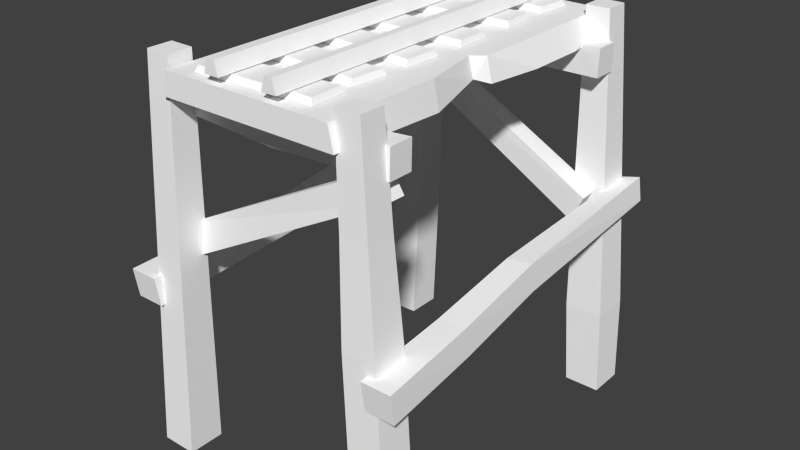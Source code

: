# Source: rail_stand_straight.blend  (saved by Blender 2.72.0; exported with 4.5.12 LTS)
import bpy
from mathutils import Matrix  # noqa: F401  (used for matrix-valued properties, if any)

bpy.ops.wm.read_factory_settings(use_empty=True)
scene = bpy.context.scene
scene.name = 'Scene'

# ---- collections
col_collection_1 = bpy.data.collections.new('Collection 1'); scene.collection.children.link(col_collection_1)

# ---- materials (node trees are filled in below, after node groups)
mat_rail_set = bpy.data.materials.new('rail_set')
mat_rail_set.alpha_threshold = 0.0
mat_rail_set.use_transparent_shadow = False
mat_rail_set.diffuse_color = (1.0, 1.0, 1.0, 1.0)
mat_rail_set.specular_color = (0.0, 0.0, 0.0)
mat_rail_set.roughness = 0.5

# ---- material node trees

# ---- world
world_world = bpy.data.worlds.new('World'); scene.world = world_world
world_world.color = (0.05088, 0.05088, 0.05088)
world_world.use_sun_shadow = False
world_world.sun_shadow_jitter_overblur = 0.0
world_world.cycles.sampling_method = 'MANUAL'
world_world.cycles.sample_map_resolution = 256

# ---- meshes
me_untitled = bpy.data.meshes.new('Untitled')
me_untitled.from_pydata([(31.25, 18.61, -2.384e-05), (35.42, 18.61, -2.384e-05), (37.5, 11.39, -2.384e-05), (29.17, 11.39, -2.384e-05), (31.25, 18.61, 200.0), (35.42, 18.61, 200.0), (37.5, 11.39, 200.0), (29.17, 11.39, 200.0), (64.58, 18.61, -2.384e-05), (68.75, 18.61, -2.384e-05), (70.83, 11.39, -2.384e-05), (62.5, 11.39, -2.384e-05), (64.58, 18.61, 200.0), (68.75, 18.61, 200.0), (70.83, 11.39, 200.0), (62.5, 11.39, 200.0), (113.9, -80.03, 29.09), (105.1, -93.77, 27.31), (104.4, -91.83, 15.57), (113.3, -78.06, 17.41), (-5.914, -16.82, 27.37), (-5.825, -16.66, 17.31), (-13.17, -28.1, 17.09), (-13.26, -28.26, 27.1), (-25.78, -201.7, 20.31), (-6.001, -201.7, 20.33), (-25.78, -201.7, 0.2086), (-6.001, -201.7, 0.1918), (-11.59, 12.97, 17.06), (1.792, 12.88, 17.05), (-11.59, 12.97, 3.457), (1.792, 12.88, 3.473), (-15.12, -3.041, 29.61), (-15.14, -3.036, 16.28), (-14.81, -18.18, 16.26), (-14.79, -18.18, 29.63), (50.0, -6.48, 15.05), (50.0, -6.461, 25.34), (125.8, -201.7, 20.31), (125.8, -201.7, 0.2086), (106.0, -201.7, 0.1918), (106.0, -201.7, 20.33), (111.6, 12.97, 17.06), (98.21, 12.88, 17.05), (98.21, 12.88, 3.473), (111.6, 12.97, 3.457), (115.1, -3.041, 29.61), (115.1, -3.036, 16.28), (114.8, -18.18, 16.26), (114.8, -18.18, 29.63), (50.0, -20.67, 25.27), (50.0, -20.65, 15.12), (-25.78, -201.7, 181.0), (-6.001, -201.7, 181.0), (-25.78, -201.7, 201.1), (-6.001, -201.7, 201.1), (-11.59, 12.97, 184.2), (1.792, 12.88, 184.2), (-11.59, 12.97, 197.8), (1.792, 12.88, 197.8), (125.8, -201.7, 181.0), (125.8, -201.7, 201.1), (106.0, -201.7, 201.1), (106.0, -201.7, 181.0), (111.6, 12.97, 184.2), (98.21, 12.88, 184.2), (98.21, 12.88, 197.8), (111.6, 12.97, 197.8), (-5.575, -98.35, 172.6), (-12.57, -83.47, 172.0), (-12.33, -82.86, 183.9), (-5.316, -97.76, 184.5), (110.8, -30.0, 171.6), (110.9, -30.16, 181.7), (105.2, -17.86, 181.9), (105.1, -17.7, 171.9), (-31.19, -117.4, -0.6602), (-31.2, -101.1, -3.18), (-15.01, -101.1, -3.212), (-14.99, -117.4, -0.6846), (-27.74, -92.41, 205.6), (-18.39, -93.67, 202.2), (-16.87, -80.14, 201.5), (-26.21, -78.95, 204.9), (116.6, -117.4, -0.6626), (116.5, -101.1, -3.184), (132.7, -101.1, -3.208), (132.7, -117.4, -0.6821), (118.1, -92.44, 205.6), (127.5, -93.64, 202.2), (127.5, -80.1, 201.5), (118.2, -78.97, 204.8), (-2.825, -153.4, 180.2), (-24.0, -153.3, 180.3), (-2.825, -153.4, 201.8), (-24.0, -153.3, 201.8), (101.3, -94.44, 181.8), (119.5, -94.35, 181.8), (101.3, -94.44, 200.3), (119.5, -94.35, 200.3), (115.0, -40.69, 183.5), (100.3, -40.77, 183.5), (100.3, -40.77, 198.5), (115.0, -40.69, 198.5), (-1.142, -94.44, 19.67), (-19.65, -94.34, 19.67), (-1.142, -94.44, 0.854), (-19.65, -94.34, 0.8544), (-15.25, -40.69, 17.99), (-0.04272, -40.77, 17.98), (-0.04272, -40.77, 2.537), (-15.25, -40.69, 2.53), (131.4, -111.2, 100.8), (118.7, -112.9, 102.5), (128.8, -96.55, 99.14), (116.1, -98.21, 100.8), (-16.69, -101.3, 100.8), (-29.46, -100.6, 102.5), (-15.94, -86.36, 99.14), (-28.7, -85.77, 100.8), (-15.84, -110.7, 50.04), (-15.47, -95.11, 47.96), (-29.95, -94.82, 48.83), (-30.33, -110.4, 50.9), (-15.12, -3.041, 171.7), (-15.14, -3.036, 185.0), (-14.81, -18.18, 185.0), (-14.79, -18.18, 171.6), (50.0, -6.48, 186.2), (50.0, -6.461, 175.9), (115.1, -3.041, 171.7), (115.1, -3.036, 185.0), (114.8, -18.18, 185.0), (114.8, -18.18, 171.6), (50.0, -20.67, 176.0), (50.0, -20.65, 186.2), (17.49, 7.585, 191.3), (83.85, 7.585, 195.1), (18.64, 7.585, 170.4), (85.0, 7.585, 174.2), (18.75, 10.79, 189.5), (82.78, 10.79, 193.2), (19.7, 10.79, 172.3), (83.73, 10.79, 175.9), (19.11, 7.585, 161.5), (85.31, 7.585, 155.5), (17.19, 7.585, 140.7), (83.38, 7.585, 134.7), (20.1, 10.79, 159.6), (83.98, 10.79, 153.8), (18.52, 10.79, 142.4), (82.39, 10.79, 136.6), (17.82, 7.585, 123.9), (84.2, 7.585, 120.5), (16.73, 7.585, 103.0), (83.11, 7.585, 99.6), (18.89, 10.79, 122.0), (82.94, 10.79, 118.7), (17.99, 10.79, 104.7), (82.04, 10.79, 101.5), (17.6, 7.585, 87.95), (84.0, 7.585, 90.86), (18.48, 7.585, 67.05), (84.89, 7.585, 69.96), (18.84, 10.79, 86.17), (82.92, 10.79, 88.98), (19.57, 10.79, 68.93), (83.65, 10.79, 71.75), (18.78, 7.585, 54.59), (85.0, 7.585, 60.34), (20.56, 7.585, 33.75), (86.78, 7.585, 39.5), (20.1, 10.79, 52.86), (83.99, 10.79, 58.42), (21.56, 10.79, 35.68), (85.46, 10.79, 41.23), (18.4, 7.585, 28.61), (84.83, 7.585, 26.38), (17.67, 7.585, 7.71), (84.1, 7.585, 5.481), (19.5, 10.79, 26.74), (83.6, 10.79, 24.59), (18.9, 10.79, 9.501), (83.0, 10.79, 7.353), (-0.6838, -5.124, 200.0), (-0.6838, -5.124, 0.0), (2.158, 7.359, 200.0), (2.158, 7.359, 0.0), (96.47, 7.359, 200.0), (96.47, 7.359, -9.537e-05), (99.32, -5.124, 200.0), (99.32, -5.124, -9.537e-05), (2.158, 7.359, 103.0), (-0.6838, -5.124, 103.0), (99.32, -5.124, 100.0), (96.47, 7.359, 100.0), (-0.6838, -7.429, 65.2), (105.6, -5.124, 65.2), (2.158, 7.359, 65.2), (96.47, 7.359, 65.2), (8.64, 7.359, 97.94), (5.225, -2.781, 97.13), (2.158, 7.359, 132.7), (96.47, 7.359, 131.2), (-5.086, -5.017, 132.4), (107.1, -5.124, 131.2), (2.158, 7.359, 166.3), (96.47, 7.359, 165.6), (-5.086, -5.017, 166.0), (107.1, -5.124, 165.6)], [], [(4, 0, 3), (3, 7, 4), (0, 4, 5), (5, 1, 0), (6, 2, 1), (1, 5, 6), (2, 6, 7), (7, 3, 2), (3, 0, 1), (1, 2, 3), (7, 6, 5), (5, 4, 7), (12, 8, 11), (11, 15, 12), (8, 12, 13), (13, 9, 8), (14, 10, 9), (9, 13, 14), (10, 14, 15), (15, 11, 10), (11, 8, 9), (9, 10, 11), (15, 14, 13), (13, 12, 15), (18, 19, 16), (16, 17, 18), (22, 23, 20), (20, 21, 22), (21, 20, 16), (16, 19, 21), (22, 21, 19), (19, 18, 22), (23, 22, 18), (18, 17, 23), (20, 23, 17), (17, 16, 20), (27, 25, 24), (24, 26, 27), (31, 30, 28), (28, 29, 31), (105, 24, 25), (25, 104, 105), (104, 25, 27), (27, 106, 104), (107, 106, 27), (27, 26, 107), (107, 26, 24), (24, 105, 107), (34, 35, 32), (32, 33, 34), (50, 37, 32), (32, 35, 50), (51, 50, 35), (35, 34, 51), (36, 51, 34), (34, 33, 36), (37, 36, 33), (33, 32, 37), (40, 39, 38), (38, 41, 40), (44, 43, 42), (42, 45, 44), (43, 41, 38), (38, 42, 43), (44, 40, 41), (41, 43, 44), (45, 39, 40), (40, 44, 45), (42, 38, 39), (39, 45, 42), (48, 47, 46), (46, 49, 48), (50, 49, 46), (46, 37, 50), (51, 48, 49), (49, 50, 51), (36, 47, 48), (48, 51, 36), (37, 46, 47), (47, 36, 37), (55, 54, 52), (52, 53, 55), (59, 57, 56), (56, 58, 59), (53, 52, 93), (93, 92, 53), (55, 53, 92), (92, 94, 55), (95, 54, 55), (55, 94, 95), (52, 54, 95), (95, 93, 52), (62, 63, 60), (60, 61, 62), (66, 67, 64), (64, 65, 66), (97, 60, 63), (63, 96, 97), (96, 63, 62), (62, 98, 96), (99, 98, 62), (62, 61, 99), (99, 61, 60), (60, 97, 99), (70, 69, 68), (68, 71, 70), (74, 73, 72), (72, 75, 74), (73, 71, 68), (68, 72, 73), (74, 70, 71), (71, 73, 74), (75, 69, 70), (70, 74, 75), (72, 68, 69), (69, 75, 72), (78, 79, 76), (76, 77, 78), (82, 83, 80), (80, 81, 82), (120, 123, 76), (76, 79, 120), (120, 79, 78), (78, 121, 120), (121, 78, 77), (77, 122, 121), (123, 122, 77), (77, 76, 123), (86, 87, 84), (84, 85, 86), (90, 91, 88), (88, 89, 90), (112, 113, 84), (84, 87, 112), (114, 112, 87), (87, 86, 114), (114, 86, 85), (85, 115, 114), (115, 85, 84), (84, 113, 115), (92, 93, 56), (56, 57, 92), (94, 92, 57), (57, 59, 94), (58, 95, 94), (94, 59, 58), (93, 95, 58), (58, 56, 93), (100, 97, 96), (96, 101, 100), (96, 98, 102), (102, 101, 96), (98, 99, 103), (103, 102, 98), (99, 97, 100), (100, 103, 99), (64, 100, 101), (101, 65, 64), (101, 102, 66), (66, 65, 101), (102, 103, 67), (67, 66, 102), (103, 100, 64), (64, 67, 103), (108, 105, 104), (104, 109, 108), (104, 106, 110), (110, 109, 104), (106, 107, 111), (111, 110, 106), (107, 105, 108), (108, 111, 107), (28, 108, 109), (109, 29, 28), (109, 110, 31), (31, 29, 109), (110, 111, 30), (30, 31, 110), (111, 108, 28), (28, 30, 111), (113, 112, 89), (89, 88, 113), (89, 112, 114), (114, 90, 89), (90, 114, 115), (115, 91, 90), (115, 113, 88), (88, 91, 115), (117, 116, 81), (81, 80, 117), (81, 116, 118), (118, 82, 81), (82, 118, 119), (119, 83, 82), (119, 117, 80), (80, 83, 119), (123, 120, 116), (116, 117, 123), (116, 120, 121), (121, 118, 116), (118, 121, 122), (122, 119, 118), (122, 123, 117), (117, 119, 122), (126, 125, 124), (124, 127, 126), (134, 127, 124), (124, 129, 134), (135, 126, 127), (127, 134, 135), (128, 125, 126), (126, 135, 128), (129, 124, 125), (125, 128, 129), (132, 133, 130), (130, 131, 132), (134, 129, 130), (130, 133, 134), (135, 134, 133), (133, 132, 135), (128, 135, 132), (132, 131, 128), (129, 128, 131), (131, 130, 129), (143, 142, 140), (140, 141, 143), (141, 140, 136), (136, 137, 141), (143, 141, 137), (137, 139, 143), (142, 143, 139), (139, 138, 142), (140, 142, 138), (138, 136, 140), (136, 138, 139), (139, 137, 136), (151, 150, 148), (148, 149, 151), (149, 148, 144), (144, 145, 149), (151, 149, 145), (145, 147, 151), (150, 151, 147), (147, 146, 150), (148, 150, 146), (146, 144, 148), (144, 146, 147), (147, 145, 144), (159, 158, 156), (156, 157, 159), (157, 156, 152), (152, 153, 157), (159, 157, 153), (153, 155, 159), (158, 159, 155), (155, 154, 158), (156, 158, 154), (154, 152, 156), (152, 154, 155), (155, 153, 152), (167, 166, 164), (164, 165, 167), (165, 164, 160), (160, 161, 165), (167, 165, 161), (161, 163, 167), (166, 167, 163), (163, 162, 166), (164, 166, 162), (162, 160, 164), (160, 162, 163), (163, 161, 160), (175, 174, 172), (172, 173, 175), (173, 172, 168), (168, 169, 173), (175, 173, 169), (169, 171, 175), (174, 175, 171), (171, 170, 174), (172, 174, 170), (170, 168, 172), (168, 170, 171), (171, 169, 168), (183, 182, 180), (180, 181, 183), (181, 180, 176), (176, 177, 181), (183, 181, 177), (177, 179, 183), (182, 183, 179), (179, 178, 182), (180, 182, 178), (178, 176, 180), (176, 178, 179), (179, 177, 176), (186, 206, 208), (208, 184, 186), (208, 209, 190), (190, 184, 208), (188, 207, 206), (206, 186, 188), (209, 207, 188), (188, 190, 209), (188, 186, 184), (184, 190, 188), (191, 185, 187), (187, 189, 191), (192, 200, 201), (201, 193, 192), (193, 201, 194), (197, 199, 195), (195, 194, 197), (187, 185, 196), (196, 198, 187), (185, 191, 197), (197, 196, 185), (189, 187, 198), (198, 199, 189), (191, 189, 199), (199, 197, 191), (192, 195, 199), (199, 200, 192), (200, 199, 198), (196, 197, 194), (194, 201, 196), (198, 196, 201), (201, 200, 198), (192, 193, 204), (204, 202, 192), (193, 194, 205), (205, 204, 193), (203, 195, 192), (192, 202, 203), (194, 195, 203), (203, 205, 194), (202, 204, 208), (208, 206, 202), (204, 205, 209), (209, 208, 204), (207, 203, 202), (202, 206, 207), (205, 203, 207), (207, 209, 205)])
_k = set([(0, 1), (0, 3), (0, 4), (0, 5), (1, 2), (1, 3), (1, 5), (1, 6), (2, 3), (2, 6), (2, 7), (3, 4), (3, 7), (4, 5), (4, 7), (5, 6), (5, 7), (6, 7), (8, 9), (8, 11), (8, 12), (8, 13), (9, 10), (9, 11), (9, 13), (9, 14), (10, 11), (10, 14), (10, 15), (11, 12), (11, 15), (12, 13), (12, 15), (13, 14), (13, 15), (14, 15), (16, 17), (16, 18), (16, 19), (16, 20), (16, 21), (17, 18), (17, 20), (17, 23), (18, 19), (18, 22), (18, 23), (19, 21), (19, 22), (20, 21), (20, 22), (20, 23), (21, 22), (22, 23), (24, 25), (24, 26), (24, 27), (24, 105), (24, 107), (25, 27), (25, 104), (25, 105), (26, 27), (26, 107), (27, 104), (27, 106), (27, 107), (28, 29), (28, 30), (28, 31), (28, 108), (28, 109), (28, 111), (29, 31), (29, 109), (30, 31), (30, 110), (30, 111), (31, 109), (31, 110), (32, 33), (32, 34), (32, 35), (32, 37), (32, 50), (33, 34), (33, 36), (33, 37), (34, 35), (34, 36), (34, 51), (35, 50), (35, 51), (36, 37), (36, 47), (36, 48), (36, 51), (37, 46), (37, 47), (37, 50), (38, 39), (38, 40), (38, 41), (38, 42), (38, 43), (39, 40), (39, 42), (39, 45), (40, 41), (40, 44), (40, 45), (41, 43), (41, 44), (42, 43), (42, 44), (42, 45), (43, 44), (44, 45), (46, 47), (46, 48), (46, 49), (46, 50), (47, 48), (48, 49), (48, 51), (49, 50), (49, 51), (50, 51), (52, 53), (52, 54), (52, 55), (52, 93), (52, 95), (53, 55), (53, 92), (53, 93), (54, 55), (54, 95), (55, 92), (55, 94), (55, 95), (56, 57), (56, 58), (56, 59), (56, 92), (56, 93), (57, 59), (57, 92), (57, 94), (58, 59), (58, 93), (58, 94), (58, 95), (59, 94), (60, 61), (60, 62), (60, 63), (60, 97), (60, 99), (61, 62), (61, 99), (62, 63), (62, 96), (62, 98), (62, 99), (63, 96), (63, 97), (64, 65), (64, 66), (64, 67), (64, 100), (64, 101), (64, 103), (65, 66), (65, 101), (66, 67), (66, 101), (66, 102), (67, 102), (67, 103), (68, 69), (68, 70), (68, 71), (68, 72), (68, 73), (69, 70), (69, 72), (69, 75), (70, 71), (70, 74), (70, 75), (71, 73), (71, 74), (72, 73), (72, 74), (72, 75), (73, 74), (74, 75), (76, 77), (76, 78), (76, 79), (76, 120), (76, 123), (77, 78), (77, 121), (77, 122), (77, 123), (78, 79), (78, 120), (78, 121), (79, 120), (80, 81), (80, 82), (80, 83), (80, 117), (80, 119), (81, 82), (81, 116), (81, 117), (81, 118), (82, 83), (82, 118), (82, 119), (83, 119), (84, 85), (84, 86), (84, 87), (84, 112), (84, 113), (84, 115), (85, 86), (85, 114), (85, 115), (86, 87), (86, 114), (87, 112), (87, 114), (88, 89), (88, 90), (88, 91), (88, 113), (88, 115), (89, 90), (89, 112), (89, 113), (89, 114), (90, 91), (90, 114), (90, 115), (91, 115), (92, 93), (92, 94), (93, 95), (94, 95), (96, 97), (96, 98), (96, 100), (96, 101), (96, 102), (97, 99), (97, 100), (98, 99), (98, 102), (98, 103), (99, 100), (99, 103), (100, 101), (100, 103), (101, 102), (102, 103), (104, 105), (104, 106), (104, 108), (104, 109), (104, 110), (105, 107), (105, 108), (106, 107), (106, 110), (106, 111), (107, 108), (107, 111), (108, 109), (108, 111), (109, 110), (110, 111), (112, 113), (112, 114), (113, 115), (114, 115), (116, 117), (116, 118), (116, 120), (116, 121), (116, 123), (117, 119), (117, 122), (117, 123), (118, 119), (118, 121), (118, 122), (119, 122), (120, 121), (120, 123), (121, 122), (122, 123), (124, 125), (124, 126), (124, 127), (124, 129), (124, 134), (125, 126), (125, 128), (125, 129), (126, 127), (126, 128), (126, 135), (127, 134), (127, 135), (128, 129), (128, 131), (128, 132), (128, 135), (129, 130), (129, 131), (129, 134), (130, 131), (130, 132), (130, 133), (130, 134), (131, 132), (132, 133), (132, 135), (133, 134), (133, 135), (134, 135), (136, 137), (136, 138), (136, 139), (136, 140), (136, 141), (137, 139), (137, 141), (137, 143), (138, 139), (138, 140), (138, 142), (139, 142), (139, 143), (140, 141), (140, 142), (140, 143), (141, 143), (142, 143), (144, 145), (144, 146), (144, 147), (144, 148), (144, 149), (145, 147), (145, 149), (145, 151), (146, 147), (146, 148), (146, 150), (147, 150), (147, 151), (148, 149), (148, 150), (148, 151), (149, 151), (150, 151), (152, 153), (152, 154), (152, 155), (152, 156), (152, 157), (153, 155), (153, 157), (153, 159), (154, 155), (154, 156), (154, 158), (155, 158), (155, 159), (156, 157), (156, 158), (156, 159), (157, 159), (158, 159), (160, 161), (160, 162), (160, 163), (160, 164), (160, 165), (161, 163), (161, 165), (161, 167), (162, 163), (162, 164), (162, 166), (163, 166), (163, 167), (164, 165), (164, 166), (164, 167), (165, 167), (166, 167), (168, 169), (168, 170), (168, 171), (168, 172), (168, 173), (169, 171), (169, 173), (169, 175), (170, 171), (170, 172), (170, 174), (171, 174), (171, 175), (172, 173), (172, 174), (172, 175), (173, 175), (174, 175), (176, 177), (176, 178), (176, 179), (176, 180), (176, 181), (177, 179), (177, 181), (177, 183), (178, 179), (178, 180), (178, 182), (179, 182), (179, 183), (180, 181), (180, 182), (180, 183), (181, 183), (182, 183), (184, 186), (184, 188), (184, 190), (184, 208), (185, 187), (185, 191), (185, 196), (185, 197), (186, 188), (186, 206), (186, 208), (187, 189), (187, 191), (187, 196), (187, 198), (188, 190), (188, 206), (188, 207), (188, 209), (189, 191), (189, 198), (189, 199), (190, 208), (190, 209), (191, 197), (191, 199), (192, 193), (192, 195), (192, 199), (192, 200), (192, 201), (192, 202), (192, 203), (192, 204), (193, 194), (193, 201), (193, 204), (193, 205), (194, 195), (194, 196), (194, 197), (194, 201), (194, 203), (194, 205), (195, 197), (195, 199), (195, 203), (196, 197), (196, 198), (196, 201), (197, 199), (198, 199), (198, 200), (198, 201), (199, 200), (200, 201), (202, 203), (202, 204), (202, 206), (202, 207), (202, 208), (203, 205), (203, 207), (204, 205), (204, 208), (204, 209), (205, 207), (205, 209), (206, 207), (206, 208), (207, 209), (208, 209)])
me_untitled.attributes.new('sharp_edge', 'BOOLEAN', 'EDGE').data.foreach_set('value', [ (min(e.vertices), max(e.vertices)) in _k for e in me_untitled.edges])
_uv = me_untitled.uv_layers.new(name='UVChannel_1')
_uv.uv.foreach_set('vector', [0.4295, 0.5245, 0.2476, 0.5245, 0.2476, 0.5074, 0.2476, 0.5074, 0.4295, 0.5074, 0.4295, 0.5245, 0.2476, 0.5245, 0.4295, 0.5245, 0.4295, 0.535, 0.4295, 0.535, 0.2476, 0.535, 0.2476, 0.5245, 0.4295, 0.555, 0.2476, 0.555, 0.2476, 0.535, 0.2476, 0.535, 0.4295, 0.535, 0.4295, 0.555, 0.2476, 0.555, 0.4295, 0.555, 0.4295, 0.5703, 0.4295, 0.5703, 0.2476, 0.5703, 0.2476, 0.555, 0.2103, 0.3307, 0.2046, 0.3481, 0.193, 0.3481, 0.193, 0.3481, 0.1871, 0.3307, 0.2103, 0.3307, 0.1871, 0.3307, 0.2103, 0.3307, 0.2046, 0.3481, 0.2046, 0.3481, 0.193, 0.3481, 0.1871, 0.3307, 0.4295, 0.5245, 0.2476, 0.5245, 0.2476, 0.5074, 0.2476, 0.5074, 0.4295, 0.5074, 0.4295, 0.5245, 0.2476, 0.5245, 0.4295, 0.5245, 0.4295, 0.535, 0.4295, 0.535, 0.2476, 0.535, 0.2476, 0.5245, 0.4295, 0.555, 0.2476, 0.555, 0.2476, 0.535, 0.2476, 0.535, 0.4295, 0.535, 0.4295, 0.555, 0.2476, 0.555, 0.4295, 0.555, 0.4295, 0.5703, 0.4295, 0.5703, 0.2476, 0.5703, 0.2476, 0.555, 0.2103, 0.3307, 0.2046, 0.3481, 0.193, 0.3481, 0.193, 0.3481, 0.1871, 0.3307, 0.2103, 0.3307, 0.1871, 0.3307, 0.2103, 0.3307, 0.2046, 0.3481, 0.2046, 0.3481, 0.193, 0.3481, 0.1871, 0.3307, 0.5173, 0.8181, 0.5173, 0.8249, 0.5282, 0.8249, 0.5282, 0.8249, 0.5282, 0.8181, 0.5173, 0.8181, 0.5173, 0.9019, 0.5282, 0.9019, 0.5282, 0.8956, 0.5282, 0.8956, 0.5173, 0.8956, 0.5173, 0.9019, 0.5173, 0.8956, 0.5282, 0.8956, 0.5282, 0.8249, 0.5282, 0.8249, 0.5173, 0.8249, 0.5173, 0.8956, 0.5062, 0.8956, 0.5173, 0.8956, 0.5173, 0.8249, 0.5173, 0.8249, 0.5062, 0.8249, 0.5062, 0.8956, 0.5394, 0.8956, 0.5502, 0.8956, 0.5502, 0.8249, 0.5502, 0.8249, 0.5394, 0.8249, 0.5394, 0.8956, 0.5282, 0.8956, 0.5394, 0.8956, 0.5394, 0.8249, 0.5394, 0.8249, 0.5282, 0.8249, 0.5282, 0.8956, 0.4365, 0.8249, 0.4365, 0.8365, 0.4256, 0.8365, 0.4256, 0.8365, 0.4256, 0.8249, 0.4365, 0.8249, 0.4365, 0.9949, 0.4256, 0.9949, 0.4256, 0.9854, 0.4256, 0.9854, 0.4365, 0.9854, 0.4365, 0.9949, 0.4256, 0.9109, 0.4256, 0.8365, 0.4365, 0.8365, 0.4365, 0.8365, 0.4365, 0.9109, 0.4256, 0.9109, 0.4365, 0.9109, 0.4365, 0.8365, 0.4475, 0.8365, 0.4475, 0.8365, 0.4475, 0.9109, 0.4365, 0.9109, 0.4143, 0.9109, 0.4035, 0.9109, 0.4035, 0.8365, 0.4035, 0.8365, 0.4143, 0.8365, 0.4143, 0.9109, 0.4143, 0.9109, 0.4143, 0.8365, 0.4256, 0.8365, 0.4256, 0.8365, 0.4256, 0.9109, 0.4143, 0.9109, 0.5654, 0.8182, 0.5654, 0.8254, 0.5762, 0.8254, 0.5762, 0.8254, 0.5762, 0.8182, 0.5654, 0.8182, 0.5654, 0.8609, 0.5762, 0.8609, 0.5762, 0.8254, 0.5762, 0.8254, 0.5654, 0.8254, 0.5654, 0.8609, 0.5544, 0.8609, 0.5654, 0.8609, 0.5654, 0.8254, 0.5654, 0.8254, 0.5544, 0.8254, 0.5544, 0.8609, 0.5873, 0.8609, 0.5981, 0.8609, 0.5981, 0.8254, 0.5981, 0.8254, 0.5873, 0.8254, 0.5873, 0.8609, 0.5762, 0.8609, 0.5873, 0.8609, 0.5873, 0.8254, 0.5873, 0.8254, 0.5762, 0.8254, 0.5762, 0.8609, 0.4637, 0.8249, 0.4746, 0.8249, 0.4746, 0.8365, 0.4746, 0.8365, 0.4637, 0.8365, 0.4637, 0.8249, 0.4637, 0.9949, 0.4637, 0.9854, 0.4746, 0.9854, 0.4746, 0.9854, 0.4746, 0.9949, 0.4637, 0.9949, 0.4637, 0.9854, 0.4637, 0.8365, 0.4746, 0.8365, 0.4746, 0.8365, 0.4746, 0.9854, 0.4637, 0.9854, 0.4527, 0.9854, 0.4527, 0.8365, 0.4637, 0.8365, 0.4637, 0.8365, 0.4637, 0.9854, 0.4527, 0.9854, 0.4859, 0.9854, 0.4859, 0.8365, 0.4967, 0.8365, 0.4967, 0.8365, 0.4967, 0.9854, 0.4859, 0.9854, 0.4746, 0.9854, 0.4746, 0.8365, 0.4859, 0.8365, 0.4859, 0.8365, 0.4859, 0.9854, 0.4746, 0.9854, 0.5654, 0.9032, 0.5762, 0.9032, 0.5762, 0.8961, 0.5762, 0.8961, 0.5654, 0.8961, 0.5654, 0.9032, 0.5654, 0.8609, 0.5654, 0.8961, 0.5762, 0.8961, 0.5762, 0.8961, 0.5762, 0.8609, 0.5654, 0.8609, 0.5544, 0.8609, 0.5544, 0.8961, 0.5654, 0.8961, 0.5654, 0.8961, 0.5654, 0.8609, 0.5544, 0.8609, 0.5873, 0.8609, 0.5873, 0.8961, 0.5981, 0.8961, 0.5981, 0.8961, 0.5981, 0.8609, 0.5873, 0.8609, 0.5762, 0.8609, 0.5762, 0.8961, 0.5873, 0.8961, 0.5873, 0.8961, 0.5873, 0.8609, 0.5762, 0.8609, 0.4638, 0.8249, 0.4746, 0.8249, 0.4746, 0.8365, 0.4746, 0.8365, 0.4638, 0.8365, 0.4638, 0.8249, 0.4638, 0.9949, 0.4638, 0.9854, 0.4746, 0.9854, 0.4746, 0.9854, 0.4746, 0.9949, 0.4638, 0.9949, 0.4638, 0.8365, 0.4746, 0.8365, 0.4751, 0.8701, 0.4751, 0.8701, 0.4642, 0.8701, 0.4638, 0.8365, 0.4527, 0.8365, 0.4638, 0.8365, 0.4642, 0.8701, 0.4642, 0.8701, 0.4524, 0.8701, 0.4527, 0.8365, 0.4854, 0.8701, 0.4859, 0.8365, 0.4967, 0.8365, 0.4967, 0.8365, 0.4961, 0.8701, 0.4854, 0.8701, 0.4746, 0.8365, 0.4859, 0.8365, 0.4854, 0.8701, 0.4854, 0.8701, 0.4751, 0.8701, 0.4746, 0.8365, 0.4359, 0.8249, 0.4359, 0.8365, 0.4251, 0.8365, 0.4251, 0.8365, 0.4251, 0.8249, 0.4359, 0.8249, 0.4359, 0.9949, 0.4251, 0.9949, 0.4251, 0.9854, 0.4251, 0.9854, 0.4359, 0.9854, 0.4359, 0.9949, 0.4251, 0.9109, 0.4251, 0.8365, 0.4359, 0.8365, 0.4359, 0.8365, 0.4359, 0.9109, 0.4251, 0.9109, 0.4359, 0.9109, 0.4359, 0.8365, 0.447, 0.8365, 0.447, 0.8365, 0.447, 0.9109, 0.4359, 0.9109, 0.4138, 0.9109, 0.403, 0.9109, 0.403, 0.8365, 0.403, 0.8365, 0.4138, 0.8365, 0.4138, 0.9109, 0.4138, 0.9109, 0.4138, 0.8365, 0.4251, 0.8365, 0.4251, 0.8365, 0.4251, 0.9109, 0.4138, 0.9109, 0.3061, 0.7802, 0.3061, 0.7899, 0.2986, 0.7899, 0.2986, 0.7899, 0.2986, 0.7802, 0.3061, 0.7802, 0.21, 0.7802, 0.2187, 0.7802, 0.2187, 0.7899, 0.2187, 0.7899, 0.21, 0.7899, 0.21, 0.7802, 0.2187, 0.7802, 0.2986, 0.7802, 0.2986, 0.7899, 0.2986, 0.7899, 0.2187, 0.7899, 0.2187, 0.7802, 0.2187, 0.7703, 0.2986, 0.7703, 0.2986, 0.7802, 0.2986, 0.7802, 0.2187, 0.7802, 0.2187, 0.7703, 0.2187, 0.8, 0.2986, 0.8, 0.2986, 0.8096, 0.2986, 0.8096, 0.2187, 0.8096, 0.2187, 0.8, 0.2187, 0.7899, 0.2986, 0.7899, 0.2986, 0.8, 0.2986, 0.8, 0.2187, 0.8, 0.2187, 0.7899, 0.03959, 0.649, 0.03959, 0.6606, 0.0287, 0.6606, 0.0287, 0.6606, 0.0287, 0.649, 0.03959, 0.649, 0.03959, 0.819, 0.0287, 0.819, 0.0287, 0.8095, 0.0287, 0.8095, 0.03959, 0.8095, 0.03959, 0.819, 0.03959, 0.6978, 0.0287, 0.6978, 0.0287, 0.6606, 0.0287, 0.6606, 0.03959, 0.6606, 0.03959, 0.6978, 0.03959, 0.6978, 0.03959, 0.6606, 0.05064, 0.6606, 0.05064, 0.6606, 0.05064, 0.6978, 0.03959, 0.6978, 0.006638, 0.6978, 0.006638, 0.6606, 0.01748, 0.6606, 0.01748, 0.6606, 0.01748, 0.6978, 0.006638, 0.6978, 0.0287, 0.6978, 0.01748, 0.6978, 0.01748, 0.6606, 0.01748, 0.6606, 0.0287, 0.6606, 0.0287, 0.6978, 0.03962, 0.649, 0.03962, 0.6606, 0.02873, 0.6606, 0.02873, 0.6606, 0.02873, 0.649, 0.03962, 0.649, 0.03962, 0.819, 0.02873, 0.819, 0.02873, 0.8095, 0.02873, 0.8095, 0.03962, 0.8095, 0.03962, 0.819, 0.03962, 0.735, 0.02873, 0.735, 0.02873, 0.6606, 0.02873, 0.6606, 0.03962, 0.6606, 0.03962, 0.735, 0.05067, 0.735, 0.03962, 0.735, 0.03962, 0.6606, 0.03962, 0.6606, 0.05067, 0.6606, 0.05067, 0.735, 0.006661, 0.735, 0.006661, 0.6606, 0.0175, 0.6606, 0.0175, 0.6606, 0.0175, 0.735, 0.006661, 0.735, 0.0175, 0.735, 0.0175, 0.6606, 0.02873, 0.6606, 0.02873, 0.6606, 0.02873, 0.735, 0.0175, 0.735, 0.4642, 0.8701, 0.4751, 0.8701, 0.4746, 0.9854, 0.4746, 0.9854, 0.4638, 0.9854, 0.4642, 0.8701, 0.4524, 0.8701, 0.4642, 0.8701, 0.4638, 0.9854, 0.4638, 0.9854, 0.4527, 0.9854, 0.4524, 0.8701, 0.4859, 0.9854, 0.4854, 0.8701, 0.4961, 0.8701, 0.4961, 0.8701, 0.4967, 0.9854, 0.4859, 0.9854, 0.4751, 0.8701, 0.4854, 0.8701, 0.4859, 0.9854, 0.4859, 0.9854, 0.4746, 0.9854, 0.4751, 0.8701, 0.4251, 0.9482, 0.4251, 0.9109, 0.4359, 0.9109, 0.4359, 0.9109, 0.4359, 0.9482, 0.4251, 0.9482, 0.4359, 0.9109, 0.447, 0.9109, 0.447, 0.9482, 0.447, 0.9482, 0.4359, 0.9482, 0.4359, 0.9109, 0.403, 0.9109, 0.4138, 0.9109, 0.4138, 0.9482, 0.4138, 0.9482, 0.403, 0.9482, 0.403, 0.9109, 0.4138, 0.9109, 0.4251, 0.9109, 0.4251, 0.9482, 0.4251, 0.9482, 0.4138, 0.9482, 0.4138, 0.9109, 0.4251, 0.9854, 0.4251, 0.9482, 0.4359, 0.9482, 0.4359, 0.9482, 0.4359, 0.9854, 0.4251, 0.9854, 0.4359, 0.9482, 0.447, 0.9482, 0.447, 0.9854, 0.447, 0.9854, 0.4359, 0.9854, 0.4359, 0.9482, 0.403, 0.9482, 0.4138, 0.9482, 0.4138, 0.9854, 0.4138, 0.9854, 0.403, 0.9854, 0.403, 0.9482, 0.4138, 0.9482, 0.4251, 0.9482, 0.4251, 0.9854, 0.4251, 0.9854, 0.4138, 0.9854, 0.4138, 0.9482, 0.4256, 0.9482, 0.4256, 0.9109, 0.4365, 0.9109, 0.4365, 0.9109, 0.4365, 0.9482, 0.4256, 0.9482, 0.4365, 0.9109, 0.4475, 0.9109, 0.4475, 0.9482, 0.4475, 0.9482, 0.4365, 0.9482, 0.4365, 0.9109, 0.4035, 0.9109, 0.4143, 0.9109, 0.4143, 0.9482, 0.4143, 0.9482, 0.4035, 0.9482, 0.4035, 0.9109, 0.4143, 0.9109, 0.4256, 0.9109, 0.4256, 0.9482, 0.4256, 0.9482, 0.4143, 0.9482, 0.4143, 0.9109, 0.4256, 0.9854, 0.4256, 0.9482, 0.4365, 0.9482, 0.4365, 0.9482, 0.4365, 0.9854, 0.4256, 0.9854, 0.4365, 0.9482, 0.4475, 0.9482, 0.4475, 0.9854, 0.4475, 0.9854, 0.4365, 0.9854, 0.4365, 0.9482, 0.4035, 0.9482, 0.4143, 0.9482, 0.4143, 0.9854, 0.4143, 0.9854, 0.4035, 0.9854, 0.4035, 0.9482, 0.4143, 0.9482, 0.4256, 0.9482, 0.4256, 0.9854, 0.4256, 0.9854, 0.4143, 0.9854, 0.4143, 0.9482, 0.02873, 0.735, 0.03962, 0.735, 0.03962, 0.8095, 0.03962, 0.8095, 0.02873, 0.8095, 0.02873, 0.735, 0.03962, 0.8095, 0.03962, 0.735, 0.05067, 0.735, 0.05067, 0.735, 0.05067, 0.8095, 0.03962, 0.8095, 0.006661, 0.8095, 0.006661, 0.735, 0.0175, 0.735, 0.0175, 0.735, 0.0175, 0.8095, 0.006661, 0.8095, 0.0175, 0.735, 0.02873, 0.735, 0.02873, 0.8095, 0.02873, 0.8095, 0.0175, 0.8095, 0.0175, 0.735, 0.0287, 0.735, 0.03959, 0.735, 0.03959, 0.8095, 0.03959, 0.8095, 0.0287, 0.8095, 0.0287, 0.735, 0.03959, 0.8095, 0.03959, 0.735, 0.05064, 0.735, 0.05064, 0.735, 0.05064, 0.8095, 0.03959, 0.8095, 0.006638, 0.8095, 0.006638, 0.735, 0.01748, 0.735, 0.01748, 0.735, 0.01748, 0.8095, 0.006638, 0.8095, 0.01748, 0.735, 0.0287, 0.735, 0.0287, 0.8095, 0.0287, 0.8095, 0.01748, 0.8095, 0.01748, 0.735, 0.0287, 0.6978, 0.03959, 0.6978, 0.03959, 0.735, 0.03959, 0.735, 0.0287, 0.735, 0.0287, 0.6978, 0.03959, 0.735, 0.03959, 0.6978, 0.05064, 0.6978, 0.05064, 0.6978, 0.05064, 0.735, 0.03959, 0.735, 0.006638, 0.735, 0.006638, 0.6978, 0.01748, 0.6978, 0.01748, 0.6978, 0.01748, 0.735, 0.006638, 0.735, 0.01748, 0.6978, 0.0287, 0.6978, 0.0287, 0.735, 0.0287, 0.735, 0.01748, 0.735, 0.01748, 0.6978, 0.6145, 0.8177, 0.6253, 0.8177, 0.6253, 0.8256, 0.6253, 0.8256, 0.6145, 0.8256, 0.6145, 0.8177, 0.6145, 0.8609, 0.6145, 0.8256, 0.6253, 0.8256, 0.6253, 0.8256, 0.6253, 0.8609, 0.6145, 0.8609, 0.6035, 0.8609, 0.6035, 0.8256, 0.6145, 0.8256, 0.6145, 0.8256, 0.6145, 0.8609, 0.6035, 0.8609, 0.6364, 0.8609, 0.6364, 0.8256, 0.6472, 0.8256, 0.6472, 0.8256, 0.6472, 0.8609, 0.6364, 0.8609, 0.6253, 0.8609, 0.6253, 0.8256, 0.6364, 0.8256, 0.6364, 0.8256, 0.6364, 0.8609, 0.6253, 0.8609, 0.6145, 0.9031, 0.6145, 0.8962, 0.6253, 0.8962, 0.6253, 0.8962, 0.6253, 0.9031, 0.6145, 0.9031, 0.6145, 0.8609, 0.6253, 0.8609, 0.6253, 0.8962, 0.6253, 0.8962, 0.6145, 0.8962, 0.6145, 0.8609, 0.6035, 0.8609, 0.6145, 0.8609, 0.6145, 0.8962, 0.6145, 0.8962, 0.6035, 0.8962, 0.6035, 0.8609, 0.6364, 0.8609, 0.6472, 0.8609, 0.6472, 0.8962, 0.6472, 0.8962, 0.6364, 0.8962, 0.6364, 0.8609, 0.6253, 0.8609, 0.6364, 0.8609, 0.6364, 0.8962, 0.6364, 0.8962, 0.6253, 0.8962, 0.6253, 0.8609, 0.156, 0.2754, 0.1174, 0.2776, 0.1171, 0.2691, 0.1171, 0.2691, 0.1554, 0.2674, 0.156, 0.2754, 0.1554, 0.2674, 0.1171, 0.2691, 0.1154, 0.2679, 0.1154, 0.2679, 0.1566, 0.2658, 0.1554, 0.2674, 0.156, 0.2754, 0.1554, 0.2674, 0.1566, 0.2658, 0.1566, 0.2658, 0.1574, 0.2763, 0.156, 0.2754, 0.1174, 0.2776, 0.156, 0.2754, 0.1574, 0.2763, 0.1574, 0.2763, 0.116, 0.2785, 0.1174, 0.2776, 0.1171, 0.2691, 0.1174, 0.2776, 0.116, 0.2785, 0.116, 0.2785, 0.1154, 0.2679, 0.1171, 0.2691, 0.01786, 0.01979, 0.01785, 0.01994, 0.01735, 0.01991, 0.01735, 0.01991, 0.01736, 0.01976, 0.01786, 0.01979, 0.1553, 0.297, 0.1169, 0.2938, 0.1176, 0.2852, 0.1176, 0.2852, 0.1561, 0.2885, 0.1553, 0.297, 0.1561, 0.2885, 0.1176, 0.2852, 0.1163, 0.2841, 0.1163, 0.2841, 0.1577, 0.287, 0.1561, 0.2885, 0.1553, 0.297, 0.1561, 0.2885, 0.1577, 0.287, 0.1577, 0.287, 0.1566, 0.298, 0.1553, 0.297, 0.1169, 0.2938, 0.1553, 0.297, 0.1566, 0.298, 0.1566, 0.298, 0.1155, 0.295, 0.1169, 0.2938, 0.1176, 0.2852, 0.1169, 0.2938, 0.1155, 0.295, 0.1155, 0.295, 0.1163, 0.2841, 0.1176, 0.2852, 0.01785, 0.02, 0.01786, 0.02015, 0.01736, 0.02019, 0.01736, 0.02019, 0.01735, 0.02004, 0.01785, 0.02, 0.1549, 0.3157, 0.1165, 0.3144, 0.1169, 0.3057, 0.1169, 0.3057, 0.1554, 0.3071, 0.1549, 0.3157, 0.1554, 0.3071, 0.1169, 0.3057, 0.1155, 0.3044, 0.1155, 0.3044, 0.1568, 0.3062, 0.1554, 0.3071, 0.1549, 0.3157, 0.1554, 0.3071, 0.1568, 0.3062, 0.1568, 0.3062, 0.1563, 0.3173, 0.1549, 0.3157, 0.1165, 0.3144, 0.1549, 0.3157, 0.1563, 0.3173, 0.1563, 0.3173, 0.115, 0.3152, 0.1165, 0.3144, 0.1169, 0.3057, 0.1165, 0.3144, 0.115, 0.3152, 0.115, 0.3152, 0.1155, 0.3044, 0.1169, 0.3057, 0.01786, 0.02027, 0.01787, 0.02042, 0.01736, 0.02045, 0.01736, 0.02045, 0.01736, 0.0203, 0.01786, 0.02027, 0.1558, 0.3319, 0.1171, 0.3334, 0.117, 0.3249, 0.117, 0.3249, 0.1556, 0.3236, 0.1558, 0.3319, 0.1556, 0.3236, 0.117, 0.3249, 0.1153, 0.3237, 0.1153, 0.3237, 0.1568, 0.3221, 0.1556, 0.3236, 0.1558, 0.3319, 0.1556, 0.3236, 0.1568, 0.3221, 0.1568, 0.3221, 0.157, 0.3332, 0.1558, 0.3319, 0.1171, 0.3334, 0.1558, 0.3319, 0.157, 0.3332, 0.157, 0.3332, 0.1159, 0.3345, 0.1171, 0.3334, 0.117, 0.3249, 0.1171, 0.3334, 0.1159, 0.3345, 0.1159, 0.3345, 0.1153, 0.3237, 0.117, 0.3249, 0.01786, 0.02053, 0.01785, 0.02068, 0.01735, 0.02066, 0.01735, 0.02066, 0.01736, 0.02051, 0.01786, 0.02053, 0.157, 0.3487, 0.1189, 0.3512, 0.1184, 0.343, 0.1184, 0.343, 0.1564, 0.34, 0.157, 0.3487, 0.1564, 0.34, 0.1184, 0.343, 0.1166, 0.3419, 0.1166, 0.3419, 0.1578, 0.3387, 0.1564, 0.34, 0.157, 0.3487, 0.1564, 0.34, 0.1578, 0.3387, 0.1578, 0.3387, 0.1585, 0.3494, 0.157, 0.3487, 0.1189, 0.3512, 0.157, 0.3487, 0.1585, 0.3494, 0.1585, 0.3494, 0.1174, 0.3524, 0.1189, 0.3512, 0.1184, 0.343, 0.1189, 0.3512, 0.1174, 0.3524, 0.1174, 0.3524, 0.1166, 0.3419, 0.1184, 0.343, 0.01785, 0.02077, 0.01784, 0.02092, 0.01734, 0.02088, 0.01734, 0.02088, 0.01735, 0.02073, 0.01785, 0.02077, 0.1555, 0.3669, 0.1171, 0.366, 0.1176, 0.3574, 0.1176, 0.3574, 0.1561, 0.3587, 0.1555, 0.3669, 0.1561, 0.3587, 0.1176, 0.3574, 0.116, 0.3563, 0.116, 0.3563, 0.1578, 0.3572, 0.1561, 0.3587, 0.1555, 0.3669, 0.1561, 0.3587, 0.1578, 0.3572, 0.1578, 0.3572, 0.1568, 0.3681, 0.1555, 0.3669, 0.1171, 0.366, 0.1555, 0.3669, 0.1568, 0.3681, 0.1568, 0.3681, 0.1158, 0.3672, 0.1171, 0.366, 0.1176, 0.3574, 0.1171, 0.366, 0.1158, 0.3672, 0.1158, 0.3672, 0.116, 0.3563, 0.1176, 0.3574, 0.01785, 0.02096, 0.01786, 0.02111, 0.01736, 0.02112, 0.01736, 0.02112, 0.01735, 0.02097, 0.01785, 0.02096, 0.106, 0.2628, 0.106, 0.281, 0.09372, 0.281, 0.09372, 0.281, 0.09372, 0.2628, 0.106, 0.2628, 0.3254, 0.03161, 0.2753, 0.03184, 0.2753, 0.01849, 0.2753, 0.01849, 0.3254, 0.01849, 0.3254, 0.03161, 0.1642, 0.2628, 0.1642, 0.2814, 0.106, 0.281, 0.106, 0.281, 0.106, 0.2628, 0.1642, 0.2628, 0.1766, 0.2814, 0.1642, 0.2814, 0.1642, 0.2628, 0.1642, 0.2628, 0.1766, 0.2628, 0.1766, 0.2814, 0.1642, 0.2628, 0.106, 0.2628, 0.1043, 0.2529, 0.1043, 0.2529, 0.1659, 0.2529, 0.1642, 0.2628, 0.1659, 0.3815, 0.1042, 0.3815, 0.106, 0.3711, 0.106, 0.3711, 0.1642, 0.3711, 0.1659, 0.3815, 0.106, 0.3153, 0.11, 0.3181, 0.09498, 0.3185, 0.09498, 0.3185, 0.09372, 0.3153, 0.106, 0.3153, 0.325, 0.01678, 0.3221, 0.01905, 0.2753, 0.01737, 0.1766, 0.3358, 0.1642, 0.3358, 0.1642, 0.317, 0.1642, 0.317, 0.1766, 0.317, 0.1766, 0.3358, 0.106, 0.3711, 0.09372, 0.3711, 0.09372, 0.3358, 0.09372, 0.3358, 0.106, 0.3358, 0.106, 0.3711, 0.325, 0.0567, 0.2753, 0.0567, 0.2753, 0.03211, 0.2753, 0.03211, 0.325, 0.03224, 0.325, 0.0567, 0.1642, 0.3711, 0.106, 0.3711, 0.106, 0.3358, 0.106, 0.3358, 0.1642, 0.3358, 0.1642, 0.3711, 0.1766, 0.3711, 0.1642, 0.3711, 0.1642, 0.3358, 0.1642, 0.3358, 0.1766, 0.3358, 0.1766, 0.3711, 0.106, 0.3153, 0.1642, 0.317, 0.1642, 0.3358, 0.1642, 0.3358, 0.11, 0.3181, 0.106, 0.3153, 0.11, 0.3181, 0.1642, 0.3358, 0.106, 0.3358, 0.325, 0.03224, 0.2753, 0.03211, 0.2753, 0.01737, 0.2753, 0.01737, 0.3221, 0.01905, 0.325, 0.03224, 0.106, 0.3358, 0.09372, 0.3358, 0.09498, 0.3185, 0.09498, 0.3185, 0.11, 0.3181, 0.106, 0.3358, 0.106, 0.3153, 0.09372, 0.3153, 0.09372, 0.2992, 0.09372, 0.2992, 0.106, 0.2992, 0.106, 0.3153, 0.325, 0.01678, 0.2753, 0.01737, 0.2753, 0.004305, 0.2753, 0.004305, 0.325, 0.004305, 0.325, 0.01678, 0.1642, 0.3001, 0.1642, 0.317, 0.106, 0.3153, 0.106, 0.3153, 0.106, 0.2992, 0.1642, 0.3001, 0.1766, 0.317, 0.1642, 0.317, 0.1642, 0.3001, 0.1642, 0.3001, 0.1766, 0.3001, 0.1766, 0.317, 0.106, 0.2992, 0.09372, 0.2992, 0.09372, 0.281, 0.09372, 0.281, 0.106, 0.281, 0.106, 0.2992, 0.3254, 0.04495, 0.2753, 0.04495, 0.2753, 0.03184, 0.2753, 0.03184, 0.3254, 0.03161, 0.3254, 0.04495, 0.1642, 0.2814, 0.1642, 0.3001, 0.106, 0.2992, 0.106, 0.2992, 0.106, 0.281, 0.1642, 0.2814, 0.1766, 0.3001, 0.1642, 0.3001, 0.1642, 0.2814, 0.1642, 0.2814, 0.1766, 0.2814, 0.1766, 0.3001])
me_untitled.materials.append(mat_rail_set)
me_untitled.use_remesh_preserve_volume = False
me_untitled.use_remesh_preserve_attributes = False
me_untitled.use_mirror_vertex_groups = False
me_untitled.update()

# ---- objects
ob_rail_stand_straight = bpy.data.objects.new('rail_stand_straight', me_untitled)

# ---- transforms, parenting, visibility, modifiers, constraints
ob_rail_stand_straight.location = (2.537, -5.027, 10.15)
ob_rail_stand_straight.rotation_euler = (1.571, -0.0, 3.142)
ob_rail_stand_straight.scale = (0.05, 0.05, 0.05)
ob_rail_stand_straight.color = (0.8, 0.8, 0.8, 1.0)
ob_rail_stand_straight.lineart.crease_threshold = 0.0

# ---- collection membership
col_collection_1.objects.link(ob_rail_stand_straight)

# ---- scene / render settings (as saved in the file)
scene.frame_start = 1; scene.frame_end = 250; scene.frame_set(1)
scene.render.engine = 'BLENDER_EEVEE_NEXT'
scene.render.resolution_percentage = 50
scene.render.dither_intensity = 0.0
scene.cycles.use_denoising = False
scene.cycles.samples = 10
scene.cycles.sampling_pattern = 'TABULATED_SOBOL'
scene.cycles.light_sampling_threshold = 0.0
scene.cycles.use_adaptive_sampling = False
scene.cycles.use_light_tree = False
scene.cycles.blur_glossy = 0.0
scene.cycles.pixel_filter_type = 'GAUSSIAN'
scene.cycles.sample_clamp_indirect = 0.0
scene.view_settings.view_transform = 'Standard'
bpy.context.view_layer.update()

# ---- added for rendering (the .blend has no active camera and no usable light): camera, sun
cam_auto = bpy.data.cameras.new('AutoCamera')
cam_auto.lens = 50.0
cam_auto.sensor_width = 36.0
cam_auto.clip_end = 1000.0
ob_auto_camera = bpy.data.objects.new('AutoCamera', cam_auto)
scene.collection.objects.link(ob_auto_camera)
ob_auto_camera.location = (15.9591, -19.12, 18.3383)
ob_auto_camera.rotation_euler = (1.09748, -7.21219e-08, 0.694738)
scene.camera = ob_auto_camera
light_auto_sun = bpy.data.lights.new('AutoSun', 'SUN')
light_auto_sun.energy = 3.0
light_auto_sun.angle = 0.0523599
ob_auto_sun = bpy.data.objects.new('AutoSun', light_auto_sun)
scene.collection.objects.link(ob_auto_sun)
ob_auto_sun.rotation_euler = (0.872665, 0.174533, 0.523599)
bpy.context.view_layer.update()
